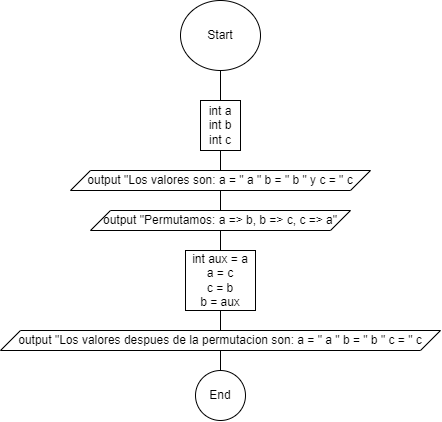

The diagram above was exported from draw.io. Its source (the exported page's mxGraphModel, read from the mxfile embedded in the PNG):
<mxGraphModel dx="1500" dy="796" grid="1" gridSize="10" guides="1" tooltips="1" connect="1" arrows="1" fold="1" page="1" pageScale="1" pageWidth="827" pageHeight="1169" math="0" shadow="0">
  <root>
    <mxCell id="0" />
    <mxCell id="1" parent="0" />
    <mxCell id="sg5HjFyLWVsjP55IZDPc-1" value="Start" style="ellipse;whiteSpace=wrap;html=1;" vertex="1" parent="1">
      <mxGeometry x="400" y="20" width="80" height="70" as="geometry" />
    </mxCell>
    <mxCell id="sg5HjFyLWVsjP55IZDPc-2" value="" style="endArrow=none;html=1;rounded=0;" edge="1" parent="1">
      <mxGeometry width="50" height="50" relative="1" as="geometry">
        <mxPoint x="440" y="120" as="sourcePoint" />
        <mxPoint x="440" y="90" as="targetPoint" />
      </mxGeometry>
    </mxCell>
    <mxCell id="sg5HjFyLWVsjP55IZDPc-3" value="int a&lt;div&gt;int b&lt;/div&gt;&lt;div&gt;int c&lt;/div&gt;" style="rounded=0;whiteSpace=wrap;html=1;" vertex="1" parent="1">
      <mxGeometry x="420" y="120" width="40" height="50" as="geometry" />
    </mxCell>
    <mxCell id="sg5HjFyLWVsjP55IZDPc-4" value="" style="endArrow=none;html=1;rounded=0;" edge="1" parent="1">
      <mxGeometry width="50" height="50" relative="1" as="geometry">
        <mxPoint x="440" y="190" as="sourcePoint" />
        <mxPoint x="440" y="170" as="targetPoint" />
      </mxGeometry>
    </mxCell>
    <mxCell id="sg5HjFyLWVsjP55IZDPc-5" value="&lt;font style=&quot;font-size: 12px;&quot;&gt;output&amp;nbsp;&lt;font style=&quot;font-size: 12px;&quot; face=&quot;Helvetica&quot;&gt;&lt;span style=&quot;white-space: pre;&quot;&gt;&quot;Los valores son: a = &quot;&lt;/span&gt;&lt;span style=&quot;white-space: pre;&quot;&gt; a&lt;/span&gt;&lt;span style=&quot;white-space: pre;&quot;&gt; &lt;/span&gt;&lt;span style=&quot;white-space: pre;&quot;&gt;&quot; b = &quot;&lt;/span&gt;&lt;span style=&quot;white-space: pre;&quot;&gt; b&lt;/span&gt;&lt;span style=&quot;white-space: pre;&quot;&gt; &lt;/span&gt;&lt;span style=&quot;white-space: pre;&quot;&gt;&quot; y&lt;/span&gt;&lt;span style=&quot;white-space: pre;&quot;&gt; c = &quot;&lt;/span&gt;&lt;span style=&quot;white-space: pre;&quot;&gt; c&lt;/span&gt;&lt;/font&gt;&lt;/font&gt;" style="shape=parallelogram;perimeter=parallelogramPerimeter;whiteSpace=wrap;html=1;fixedSize=1;" vertex="1" parent="1">
      <mxGeometry x="290" y="190" width="300" height="20" as="geometry" />
    </mxCell>
    <mxCell id="sg5HjFyLWVsjP55IZDPc-6" value="" style="endArrow=none;html=1;rounded=0;" edge="1" parent="1">
      <mxGeometry width="50" height="50" relative="1" as="geometry">
        <mxPoint x="440" y="230" as="sourcePoint" />
        <mxPoint x="440" y="210" as="targetPoint" />
      </mxGeometry>
    </mxCell>
    <mxCell id="sg5HjFyLWVsjP55IZDPc-7" value="&lt;font style=&quot;font-size: 12px;&quot; face=&quot;Helvetica&quot;&gt;output&amp;nbsp;&lt;span style=&quot;white-space: pre;&quot;&gt;&quot;Permutamos: a =&amp;gt; b, b =&amp;gt; c, c =&amp;gt; a&quot;&lt;/span&gt;&lt;/font&gt;" style="shape=parallelogram;perimeter=parallelogramPerimeter;whiteSpace=wrap;html=1;fixedSize=1;" vertex="1" parent="1">
      <mxGeometry x="310" y="230" width="260" height="20" as="geometry" />
    </mxCell>
    <mxCell id="sg5HjFyLWVsjP55IZDPc-11" value="" style="endArrow=none;html=1;rounded=0;" edge="1" parent="1">
      <mxGeometry width="50" height="50" relative="1" as="geometry">
        <mxPoint x="440" y="270" as="sourcePoint" />
        <mxPoint x="440" y="250" as="targetPoint" />
      </mxGeometry>
    </mxCell>
    <mxCell id="sg5HjFyLWVsjP55IZDPc-12" value="int aux = a&lt;div&gt;a = c&lt;/div&gt;&lt;div&gt;c = b&lt;/div&gt;&lt;div&gt;b = aux&lt;/div&gt;" style="rounded=0;whiteSpace=wrap;html=1;" vertex="1" parent="1">
      <mxGeometry x="405" y="270" width="70" height="60" as="geometry" />
    </mxCell>
    <mxCell id="sg5HjFyLWVsjP55IZDPc-13" value="" style="endArrow=none;html=1;rounded=0;" edge="1" parent="1">
      <mxGeometry width="50" height="50" relative="1" as="geometry">
        <mxPoint x="440" y="350" as="sourcePoint" />
        <mxPoint x="440" y="330" as="targetPoint" />
      </mxGeometry>
    </mxCell>
    <mxCell id="sg5HjFyLWVsjP55IZDPc-14" value="&lt;font style=&quot;font-size: 12px;&quot; face=&quot;Helvetica&quot;&gt;output&amp;nbsp;&lt;span style=&quot;white-space: pre;&quot;&gt;&quot;Los valores despues de la permutacion son: a = &quot;&lt;/span&gt;&lt;span style=&quot;white-space: pre;&quot;&gt; a&lt;/span&gt;&lt;span style=&quot;white-space: pre;&quot;&gt; &lt;/span&gt;&lt;span style=&quot;white-space: pre;&quot;&gt;&quot; b = &quot;&lt;/span&gt;&lt;span style=&quot;white-space: pre;&quot;&gt; b&lt;/span&gt;&lt;span style=&quot;white-space: pre;&quot;&gt; &lt;/span&gt;&lt;span style=&quot;white-space: pre;&quot;&gt;&quot; c = &quot;&lt;/span&gt;&lt;span style=&quot;white-space: pre;&quot;&gt; c&lt;/span&gt;&lt;/font&gt;" style="shape=parallelogram;perimeter=parallelogramPerimeter;whiteSpace=wrap;html=1;fixedSize=1;" vertex="1" parent="1">
      <mxGeometry x="220" y="350" width="440" height="20" as="geometry" />
    </mxCell>
    <mxCell id="sg5HjFyLWVsjP55IZDPc-15" value="" style="endArrow=none;html=1;rounded=0;" edge="1" parent="1">
      <mxGeometry width="50" height="50" relative="1" as="geometry">
        <mxPoint x="440" y="390" as="sourcePoint" />
        <mxPoint x="440" y="370" as="targetPoint" />
      </mxGeometry>
    </mxCell>
    <mxCell id="sg5HjFyLWVsjP55IZDPc-16" value="End" style="ellipse;whiteSpace=wrap;html=1;" vertex="1" parent="1">
      <mxGeometry x="415" y="390" width="50" height="50" as="geometry" />
    </mxCell>
  </root>
</mxGraphModel>